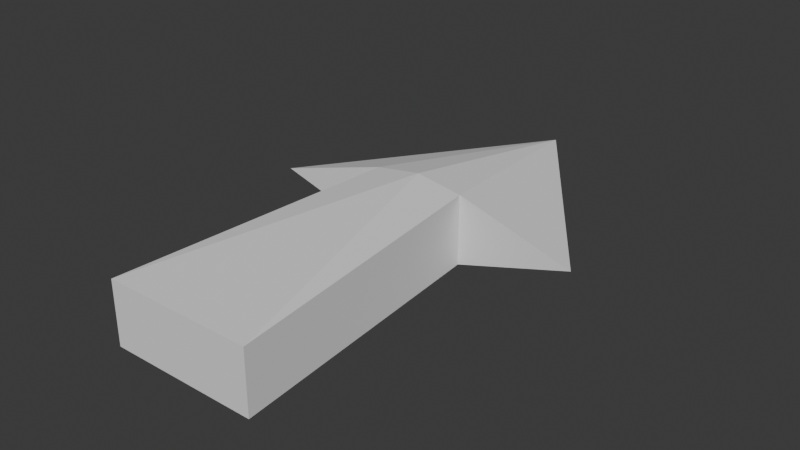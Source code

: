 # Source: Arrow.blend  (saved by Blender 4.5.90; exported with 4.5.12 LTS)
import bpy
from mathutils import Matrix  # noqa: F401  (used for matrix-valued properties, if any)

bpy.ops.wm.read_factory_settings(use_empty=True)
scene = bpy.context.scene
scene.name = 'Scene'

# ---- collections
col_collection = bpy.data.collections.new('Collection'); scene.collection.children.link(col_collection)

# ---- world
world_world = bpy.data.worlds.new('World'); scene.world = world_world
world_world.use_nodes = True; world_world.node_tree.nodes.clear()
_N = world_world.node_tree.nodes; _L = world_world.node_tree.links
n0 = _N.new('ShaderNodeOutputWorld'); n0.name = 'World Output'; n0.location = (200, 100)
n1 = _N.new('ShaderNodeBackground'); n1.name = 'Background'; n1.location = (-200, 100)
n1.inputs[0].default_value = (0.05088, 0.05088, 0.05088, 1.0)
_L.new(n1.outputs[0], n0.inputs[0])
n0.is_active_output = True
world_world.color = (0.05088, 0.05088, 0.05088)
world_world.sun_shadow_jitter_overblur = 0.0

# ---- meshes
me_plane = bpy.data.meshes.new('Plane')
me_plane.from_pydata([(-0.6974, 0.5103, 0.0), (0.0, 1.499, 0.0), (0.0, 0.5103, 0.1798), (-0.1999, 0.5103, 0.1484), (-0.3138, -0.6967, 0.1318), (0.0, -0.6967, 0.1318), (-0.6974, 0.5103, 0.0), (0.0, 1.499, 0.0), (-0.1999, 0.5103, 0.0), (-0.3138, -0.6967, 0.0), (0.0, -0.6967, 0.0)], [], [(2, 3, 4, 5), (2, 1, 3), (0, 3, 1), (3, 0, 6, 8), (4, 9, 10, 5), (3, 8, 9, 4), (1, 7, 6, 0)])
_uv = me_plane.uv_layers.new(name='UVMap')
_uv.uv.foreach_set('vector', [0.5, 0.0, 0.25, 0.0, 0.25, 0.0, 0.5, 0.0, 0.0, 0.0, 0.0, 0.0, 0.0, 0.0, 0.0, 0.0, 0.0, 0.0, 0.0, 0.0, 0.0, 0.0, 0.0, 0.0, 0.0, 0.0, 0.0, 0.0, 0.25, 0.0, 0.25, 0.0, 0.5, 0.0, 0.5, 0.0, 0.25, 0.0, 0.25, 0.0, 0.25, 0.0, 0.25, 0.0, 0.0, 1.0, 0.0, 1.0, 0.0, 0.0, 0.0, 0.0])
me_plane.update()

# ---- objects
ob_plane = bpy.data.objects.new('Plane', me_plane)

# ---- transforms, parenting, visibility, modifiers, constraints
ob_plane.location = (0.0, 0.0, 0.0)
_m = ob_plane.modifiers.new('Mirror', 'MIRROR')
_m.use_axis = (True, False, True)
_m.use_bisect_flip_axis = (False, False, True)
_m.use_clip = True

# ---- collection membership
col_collection.objects.link(ob_plane)

# ---- scene / render settings (as saved in the file)
scene.frame_start = 1; scene.frame_end = 250; scene.frame_set(1)
scene.render.engine = 'BLENDER_EEVEE_NEXT'
bpy.context.view_layer.update()

# ---- added for rendering (the .blend has no active camera and no usable light): camera, sun
cam_auto = bpy.data.cameras.new('AutoCamera')
cam_auto.lens = 50.0
cam_auto.sensor_width = 36.0
cam_auto.clip_end = 1000.0
ob_auto_camera = bpy.data.objects.new('AutoCamera', cam_auto)
scene.collection.objects.link(ob_auto_camera)
ob_auto_camera.location = (2.42924, -2.51418, 1.9434)
ob_auto_camera.rotation_euler = (1.09748, -7.21219e-08, 0.694738)
scene.camera = ob_auto_camera
light_auto_sun = bpy.data.lights.new('AutoSun', 'SUN')
light_auto_sun.energy = 3.0
light_auto_sun.angle = 0.0523599
ob_auto_sun = bpy.data.objects.new('AutoSun', light_auto_sun)
scene.collection.objects.link(ob_auto_sun)
ob_auto_sun.rotation_euler = (0.872665, 0.174533, 0.523599)
bpy.context.view_layer.update()
